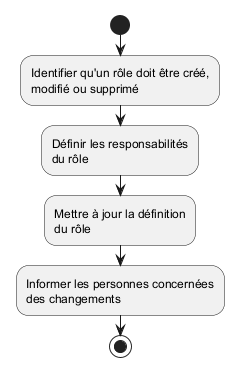

The diagram above was rendered by PlantUML. Its source (embedded in the PNG):
@startuml

|Directeur|
start

:Identifier qu'un rôle doit être créé,
modifié ou supprimé;

:Définir les responsabilités
du rôle;

:Mettre à jour la définition
du rôle;

:Informer les personnes concernées
des changements;

stop

@enduml